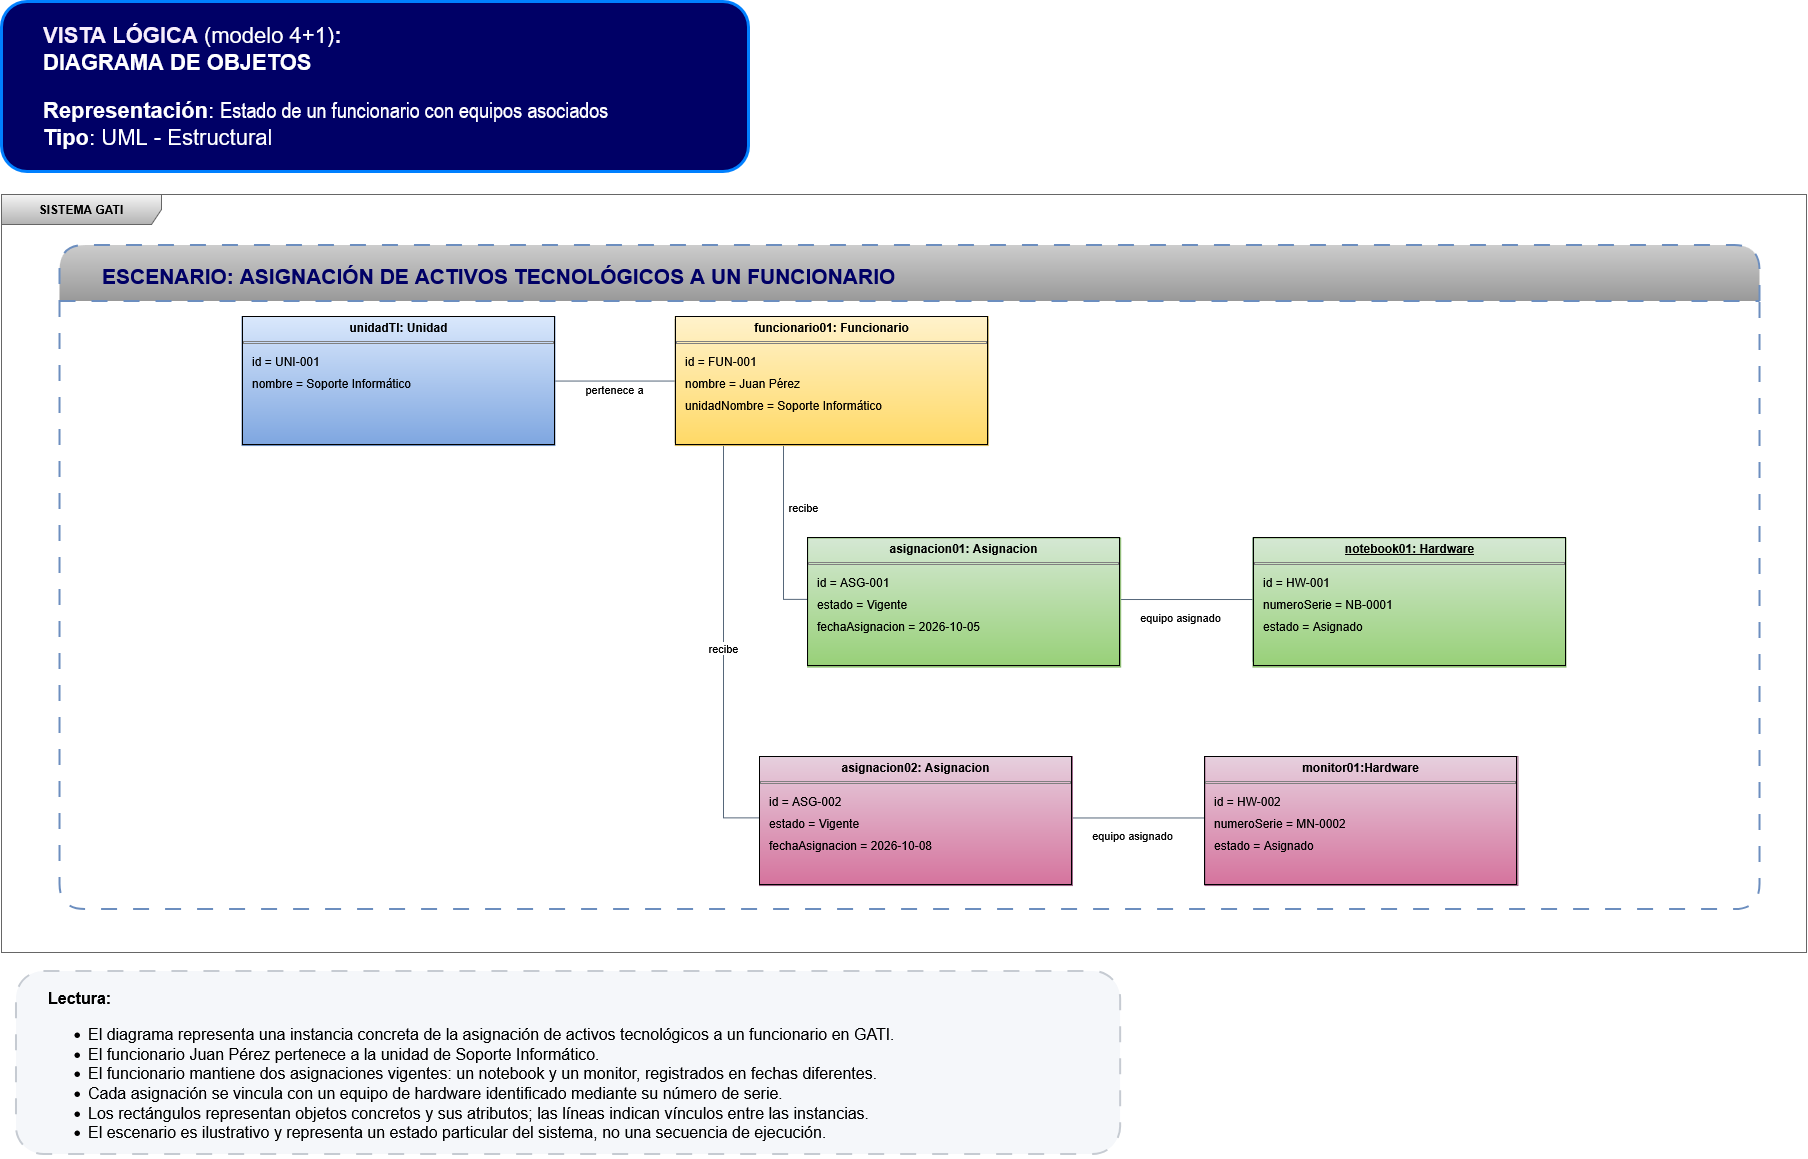

The diagram above was exported from draw.io. Its source (the exported page's mxGraphModel, read from the mxfile embedded in the PNG):
<mxGraphModel dx="2475" dy="1338" grid="0" gridSize="10" guides="1" tooltips="1" connect="1" arrows="1" fold="1" page="1" pageScale="1" pageWidth="1920" pageHeight="1200" math="0" shadow="0">
  <root>
    <mxCell id="0" />
    <mxCell id="1" parent="0" />
    <mxCell id="qKoc_Oi8Xf_Dz1KlNO1f-1" parent="1" style="text;html=1;align=left;verticalAlign=middle;whiteSpace=wrap;fontSize=22;fontStyle=1;fontColor=#17365D;rounded=1;roundedPerimeter=1;strokeColor=light-dark(#0080ff, #5c79a3);strokeWidth=3;fillColor=#000066;" value="&lt;blockquote&gt;&lt;div&gt;&lt;span style=&quot;color: rgb(247, 238, 252);&quot;&gt;VISTA LÓGICA&amp;nbsp;&lt;/span&gt;&lt;span style=&quot;color: rgb(255, 255, 255); font-weight: normal;&quot;&gt;(modelo 4+1)&lt;/span&gt;&lt;span style=&quot;color: rgb(247, 238, 252);&quot;&gt;:&lt;/span&gt;&lt;/div&gt;&lt;div&gt;&lt;span style=&quot;color: rgb(255, 255, 255);&quot;&gt;DIAGRAMA DE OBJETOS&lt;/span&gt;&lt;/div&gt;&lt;div&gt;&lt;p&gt;&lt;span style=&quot;color: rgb(255, 255, 255); font-weight: normal;&quot;&gt;&lt;b&gt;Representación&lt;/b&gt;:&amp;nbsp;&lt;/span&gt;&lt;span style=&quot;font-weight: normal;&quot;&gt;&lt;font&gt;&lt;span style=&quot;line-height: 115%; font-family: Arial Narrow, sans-serif; color: rgb(255, 255, 255);&quot;&gt;Estado de un funcionario con equipos asociados&lt;/span&gt;&lt;/font&gt;&lt;/span&gt;&lt;br&gt;&lt;span style=&quot;color: rgb(255, 255, 255); font-weight: normal;&quot;&gt;&lt;b&gt;Tipo&lt;/b&gt;:&amp;nbsp;&lt;/span&gt;&lt;span style=&quot;color: rgb(255, 255, 255); font-weight: normal;&quot;&gt;UML - Estructural&lt;/span&gt;&lt;/p&gt;&lt;/div&gt;&lt;/blockquote&gt;" vertex="1">
      <mxGeometry height="170" width="747" x="43" y="28" as="geometry" />
    </mxCell>
    <mxCell id="WWV7a1s0nKr_XMVgzp7K-2" parent="1" style="shape=umlFrame;whiteSpace=wrap;html=1;pointerEvents=0;recursiveResize=0;container=1;collapsible=0;width=160;fillColor=#f5f5f5;gradientColor=#b3b3b3;strokeColor=#666666;" value="&lt;b&gt;SISTEMA GATI&lt;/b&gt;" vertex="1">
      <mxGeometry height="758" width="1805" x="43" y="221" as="geometry" />
    </mxCell>
    <mxCell id="WWV7a1s0nKr_XMVgzp7K-6" connectable="0" parent="WWV7a1s0nKr_XMVgzp7K-2" style="group" value="" vertex="1">
      <mxGeometry height="569" width="1324" x="240.5" y="122" as="geometry" />
    </mxCell>
    <mxCell id="func" parent="WWV7a1s0nKr_XMVgzp7K-6" style="rounded=0;whiteSpace=wrap;html=1;fillColor=#ffffff;strokeColor=#5c789f;align=left;verticalAlign=top;spacing=0;overflow=fill;" value="&lt;div style=&quot;font-family: Arial; font-size: 13px; color: rgb(29, 41, 57);&quot;&gt;&lt;div style=&quot;text-align: center; padding: 9px 4px; background: rgb(234, 242, 255); border-bottom: 1px solid rgb(92, 120, 159);&quot;&gt;&lt;u&gt;&lt;b&gt;funcionario01:Funcionario&lt;/b&gt;&lt;/u&gt;&lt;/div&gt;&lt;br&gt;&lt;/div&gt;" vertex="1">
      <mxGeometry height="123.13438045375217" width="312.9454545454546" x="433.3090909090909" y="2.979057591623026" as="geometry" />
    </mxCell>
    <mxCell id="as1" parent="WWV7a1s0nKr_XMVgzp7K-6" style="rounded=0;whiteSpace=wrap;html=1;fillColor=#ffffff;strokeColor=#5c789f;align=left;verticalAlign=top;spacing=0;overflow=fill;" value="&lt;div style=&quot;font-family: Arial; font-size: 13px; color: rgb(29, 41, 57);&quot;&gt;&lt;div style=&quot;text-align: center; padding: 9px 4px; background: rgb(234, 242, 255); border-bottom: 1px solid rgb(92, 120, 159);&quot;&gt;&lt;u&gt;&lt;b&gt;asignacion01:Asignacion&lt;/b&gt;&lt;/u&gt;&lt;/div&gt;&lt;br&gt;&lt;/div&gt;" vertex="1">
      <mxGeometry height="123.13438045375217" width="300.9090909090908" x="565.709090909091" y="221.44328097731236" as="geometry" />
    </mxCell>
    <mxCell id="as2" parent="WWV7a1s0nKr_XMVgzp7K-6" style="rounded=0;whiteSpace=wrap;html=1;fillColor=#ffffff;strokeColor=#5c789f;align=left;verticalAlign=top;spacing=0;overflow=fill;" value="&lt;div style=&quot;font-family: Arial; font-size: 13px; color: rgb(29, 41, 57);&quot;&gt;&lt;div style=&quot;text-align: center; padding: 9px 4px; background: rgb(234, 242, 255); border-bottom: 1px solid rgb(92, 120, 159);&quot;&gt;&lt;u&gt;&lt;b&gt;asignacion02:Asignacion&lt;/b&gt;&lt;/u&gt;&lt;/div&gt;&lt;br&gt;&lt;/div&gt;" vertex="1">
      <mxGeometry height="123.13438045375217" width="300.9090909090908" x="517.5636363636364" y="439.90750436300175" as="geometry" />
    </mxCell>
    <mxCell id="hw1" parent="WWV7a1s0nKr_XMVgzp7K-6" style="rounded=0;whiteSpace=wrap;html=1;fillColor=#ffffff;strokeColor=#5c789f;align=left;verticalAlign=top;spacing=0;overflow=fill;" value="&lt;div style=&quot;font-family: Arial; font-size: 13px; color: rgb(29, 41, 57);&quot;&gt;&lt;div style=&quot;text-align: center; padding: 9px 4px; background: rgb(234, 242, 255); border-bottom: 1px solid rgb(92, 120, 159);&quot;&gt;&lt;br&gt;&lt;/div&gt;&lt;br&gt;&lt;/div&gt;" vertex="1">
      <mxGeometry height="123.13438045375217" width="294.8909090909091" x="1011.0545454545454" y="221.44328097731236" as="geometry" />
    </mxCell>
    <mxCell id="hw2" parent="WWV7a1s0nKr_XMVgzp7K-6" style="rounded=0;whiteSpace=wrap;html=1;fillColor=#ffffff;strokeColor=#5c789f;align=left;verticalAlign=top;spacing=0;overflow=fill;" value="&lt;div style=&quot;font-family: Arial; font-size: 13px; color: rgb(29, 41, 57);&quot;&gt;&lt;div style=&quot;text-align: center; padding: 9px 4px; background: rgb(234, 242, 255); border-bottom: 1px solid rgb(92, 120, 159);&quot;&gt;&lt;br&gt;&lt;/div&gt;&lt;br&gt;&lt;/div&gt;" vertex="1">
      <mxGeometry height="123.13438045375217" width="294.8909090909091" x="962.9090909090908" y="439.90750436300175" as="geometry" />
    </mxCell>
    <mxCell id="e1" edge="1" parent="WWV7a1s0nKr_XMVgzp7K-6" source="CLIKIOlG2SD39CkZn1W2-4" style="edgeStyle=orthogonalEdgeStyle;rounded=0;orthogonalLoop=1;jettySize=auto;html=1;endArrow=none;startArrow=none;strokeColor=#56677a;fontSize=11;labelBackgroundColor=#ffffff;entryX=1;entryY=0.5;entryDx=0;entryDy=0;exitX=0;exitY=0.5;exitDx=0;exitDy=0;" target="CLIKIOlG2SD39CkZn1W2-3" value="pertenece a">
      <mxGeometry relative="1" x="0.0097" y="8" as="geometry">
        <mxPoint as="offset" />
        <mxPoint x="300.9090909090908" y="64.54624781849915" as="targetPoint" />
      </mxGeometry>
    </mxCell>
    <mxCell id="e2" edge="1" parent="WWV7a1s0nKr_XMVgzp7K-6" source="func" style="edgeStyle=orthogonalEdgeStyle;rounded=0;orthogonalLoop=1;jettySize=auto;html=1;endArrow=none;startArrow=none;strokeColor=#56677a;fontSize=11;labelBackgroundColor=#ffffff;" target="as1" value="recibe">
      <mxGeometry relative="1" x="-0.2809" y="20" as="geometry">
        <mxPoint as="offset" />
        <Array as="points">
          <mxPoint x="541.6363636363636" y="283.0104712041885" />
        </Array>
      </mxGeometry>
    </mxCell>
    <mxCell id="e3" edge="1" parent="WWV7a1s0nKr_XMVgzp7K-6" source="func" style="edgeStyle=orthogonalEdgeStyle;rounded=0;orthogonalLoop=1;jettySize=auto;html=1;endArrow=none;startArrow=none;strokeColor=#56677a;fontSize=11;labelBackgroundColor=#ffffff;" target="as2" value="recibe">
      <mxGeometry relative="1" as="geometry">
        <Array as="points">
          <mxPoint x="481.4545454545454" y="211.5130890052356" />
          <mxPoint x="481.4545454545454" y="211.5130890052356" />
        </Array>
      </mxGeometry>
    </mxCell>
    <mxCell id="e4" edge="1" parent="WWV7a1s0nKr_XMVgzp7K-6" source="as1" style="edgeStyle=orthogonalEdgeStyle;rounded=0;orthogonalLoop=1;jettySize=auto;html=1;endArrow=none;startArrow=none;strokeColor=#56677a;fontSize=11;labelBackgroundColor=#ffffff;" target="hw1" value="equipo asignado">
      <mxGeometry relative="1" y="-18" as="geometry">
        <mxPoint as="offset" />
      </mxGeometry>
    </mxCell>
    <mxCell id="e5" edge="1" parent="WWV7a1s0nKr_XMVgzp7K-6" source="as2" style="edgeStyle=orthogonalEdgeStyle;rounded=0;orthogonalLoop=1;jettySize=auto;html=1;endArrow=none;startArrow=none;strokeColor=#56677a;fontSize=11;labelBackgroundColor=#ffffff;" target="hw2" value="equipo asignado">
      <mxGeometry relative="1" y="-18" as="geometry">
        <mxPoint as="offset" />
      </mxGeometry>
    </mxCell>
    <mxCell id="CLIKIOlG2SD39CkZn1W2-3" parent="WWV7a1s0nKr_XMVgzp7K-6" style="verticalAlign=top;align=left;overflow=fill;html=1;whiteSpace=wrap;labelBackgroundColor=none;textShadow=0;labelBorderColor=default;fillColor=#dae8fc;gradientColor=#7ea6e0;strokeColor=#6c8ebf;fontFamily=Helvetica;fontSize=12;" value="&lt;p style=&quot;margin: 4px 0px 0px; text-align: center; text-decoration-color: currentcolor;&quot;&gt;&lt;b&gt;unidadTI: Unidad&lt;/b&gt;&lt;/p&gt;&lt;hr size=&quot;1&quot; style=&quot;border-style:solid;&quot;&gt;&lt;div style=&quot;text-align:left;padding:4px 9px;&quot;&gt;id = UNI-001&lt;/div&gt;&lt;div style=&quot;text-align:left;padding:4px 9px;&quot;&gt;nombre = Soporte Informático&lt;/div&gt;&lt;p style=&quot;margin:0px;margin-left:8px;&quot;&gt;&lt;/p&gt;" vertex="1">
      <mxGeometry height="129.09249563699828" width="312.9454545454546" as="geometry" />
    </mxCell>
    <mxCell id="CLIKIOlG2SD39CkZn1W2-4" parent="WWV7a1s0nKr_XMVgzp7K-6" style="verticalAlign=top;align=left;overflow=fill;html=1;whiteSpace=wrap;labelBackgroundColor=none;textShadow=0;labelBorderColor=default;fillColor=#fff2cc;strokeColor=#d6b656;gradientColor=#ffd966;" value="&lt;p style=&quot;margin: 4px 0px 0px; text-align: center; text-decoration-color: currentcolor;&quot;&gt;&lt;b&gt;funcionario01: Funcionario&lt;/b&gt;&lt;/p&gt;&lt;hr size=&quot;1&quot; style=&quot;border-style:solid;&quot;&gt;&lt;div style=&quot;text-align:left;padding:4px 9px;&quot;&gt;id = FUN-001&lt;/div&gt;&lt;div style=&quot;text-align:left;padding:4px 9px;&quot;&gt;nombre = Juan Pérez&lt;/div&gt;&lt;div style=&quot;text-align:left;padding:4px 9px;&quot;&gt;unidadNombre = Soporte Informático&lt;/div&gt;&lt;p style=&quot;margin:0px;margin-left:8px;&quot;&gt;&lt;/p&gt;" vertex="1">
      <mxGeometry height="129.09249563699828" width="312.9454545454546" x="433.3090909090909" as="geometry" />
    </mxCell>
    <mxCell id="CLIKIOlG2SD39CkZn1W2-5" parent="WWV7a1s0nKr_XMVgzp7K-6" style="verticalAlign=top;align=left;overflow=fill;html=1;whiteSpace=wrap;labelBackgroundColor=none;textShadow=0;labelBorderColor=default;fillColor=#d5e8d4;strokeColor=#82b366;gradientColor=#97d077;" value="&lt;p style=&quot;margin: 4px 0px 0px; text-align: center; text-decoration-color: currentcolor;&quot;&gt;&lt;b&gt;asignacion01: Asignacion&lt;/b&gt;&lt;/p&gt;&lt;hr size=&quot;1&quot; style=&quot;border-style:solid;&quot;&gt;&lt;div style=&quot;text-align:left;padding:4px 9px;&quot;&gt;id = ASG-001&lt;/div&gt;&lt;div style=&quot;text-align:left;padding:4px 9px;&quot;&gt;estado = Vigente&lt;/div&gt;&lt;div style=&quot;text-align:left;padding:4px 9px;&quot;&gt;fechaAsignacion = 2026-10-05&lt;/div&gt;&lt;p style=&quot;margin:0px;margin-left:8px;&quot;&gt;&lt;/p&gt;" vertex="1">
      <mxGeometry height="129.09249563699828" width="312.9454545454546" x="565.709090909091" y="221.44328097731236" as="geometry" />
    </mxCell>
    <mxCell id="CLIKIOlG2SD39CkZn1W2-6" parent="WWV7a1s0nKr_XMVgzp7K-6" style="verticalAlign=top;align=left;overflow=fill;html=1;whiteSpace=wrap;labelBackgroundColor=none;textShadow=0;labelBorderColor=default;fillColor=#d5e8d4;strokeColor=#82b366;gradientColor=#97d077;" value="&lt;p style=&quot;margin: 4px 0px 0px; text-align: center; text-decoration-color: currentcolor;&quot;&gt;&lt;u&gt;&lt;b&gt;notebook01: Hardware&lt;/b&gt;&lt;/u&gt;&lt;/p&gt;&lt;hr size=&quot;1&quot; style=&quot;border-style:solid;&quot;&gt;&lt;div style=&quot;text-align:left;padding:4px 9px;&quot;&gt;id = HW-001&lt;/div&gt;&lt;div style=&quot;text-align:left;padding:4px 9px;&quot;&gt;numeroSerie = NB-0001&lt;/div&gt;&lt;div style=&quot;text-align:left;padding:4px 9px;&quot;&gt;estado = Asignado&lt;/div&gt;&lt;p style=&quot;margin:0px;margin-left:8px;&quot;&gt;&lt;/p&gt;" vertex="1">
      <mxGeometry height="129.09249563699828" width="312.9454545454546" x="1011.0545454545454" y="221.44328097731236" as="geometry" />
    </mxCell>
    <mxCell id="CLIKIOlG2SD39CkZn1W2-7" parent="WWV7a1s0nKr_XMVgzp7K-6" style="verticalAlign=top;align=left;overflow=fill;html=1;whiteSpace=wrap;labelBackgroundColor=none;textShadow=0;labelBorderColor=default;fillColor=#e6d0de;strokeColor=#996185;gradientColor=#d5739d;" value="&lt;p style=&quot;margin: 4px 0px 0px; text-align: center; text-decoration-color: currentcolor;&quot;&gt;&lt;b&gt;asignacion02: Asignacion&lt;/b&gt;&lt;/p&gt;&lt;hr size=&quot;1&quot; style=&quot;border-style:solid;&quot;&gt;&lt;div style=&quot;text-align:left;padding:4px 9px;&quot;&gt;id = ASG-002&lt;/div&gt;&lt;div style=&quot;text-align:left;padding:4px 9px;&quot;&gt;estado = Vigente&lt;/div&gt;&lt;div style=&quot;text-align:left;padding:4px 9px;&quot;&gt;fechaAsignacion = 2026-10-08&lt;/div&gt;&lt;p style=&quot;margin:0px;margin-left:8px;&quot;&gt;&lt;/p&gt;" vertex="1">
      <mxGeometry height="129.09249563699828" width="312.9454545454546" x="517.5636363636364" y="439.90750436300175" as="geometry" />
    </mxCell>
    <mxCell id="CLIKIOlG2SD39CkZn1W2-8" parent="WWV7a1s0nKr_XMVgzp7K-6" style="verticalAlign=top;align=left;overflow=fill;html=1;whiteSpace=wrap;labelBackgroundColor=none;textShadow=0;labelBorderColor=default;fillColor=#e6d0de;strokeColor=#996185;gradientColor=#d5739d;" value="&lt;p style=&quot;margin: 4px 0px 0px; text-align: center; text-decoration-color: currentcolor;&quot;&gt;&lt;b&gt;monitor01:Hardware&lt;/b&gt;&lt;/p&gt;&lt;hr size=&quot;1&quot; style=&quot;border-style:solid;&quot;&gt;&lt;div style=&quot;text-align:left;padding:4px 9px;&quot;&gt;id = HW-002&lt;/div&gt;&lt;div style=&quot;text-align:left;padding:4px 9px;&quot;&gt;numeroSerie = MN-0002&lt;/div&gt;&lt;div style=&quot;text-align:left;padding:4px 9px;&quot;&gt;estado = Asignado&lt;/div&gt;&lt;p style=&quot;margin:0px;margin-left:8px;&quot;&gt;&lt;/p&gt;" vertex="1">
      <mxGeometry height="129.09249563699828" width="312.9454545454546" x="962.9090909090908" y="439.90750436300175" as="geometry" />
    </mxCell>
    <mxCell id="WWV7a1s0nKr_XMVgzp7K-41" parent="WWV7a1s0nKr_XMVgzp7K-2" style="swimlane;fontStyle=0;align=left;verticalAlign=top;childLayout=stackLayout;horizontal=1;startSize=56;horizontalStack=0;resizeParent=1;resizeParentMax=0;resizeLast=0;collapsible=0;marginBottom=0;html=1;whiteSpace=wrap;rounded=1;roundedPerimeter=1;dashed=1;dashPattern=8 8;fillColor=#CCCCCC;gradientColor=#999999;strokeColor=#6c8ebf;strokeWidth=2;" value="&lt;blockquote&gt;&lt;div align=&quot;left&quot;&gt;&lt;b&gt;&lt;font style=&quot;font-size: 21px; color: rgb(0, 0, 102);&quot;&gt;ESCENARIO:&amp;nbsp;&lt;/font&gt;&lt;/b&gt;&lt;font style=&quot;font-size: 21px;&quot;&gt;&lt;b&gt;&lt;span style=&quot;color: rgb(0, 0, 102);&quot;&gt;ASIGNACIÓN DE ACTIVOS TECNOLÓGICOS A UN FUNCIONARIO&lt;/span&gt;&lt;/b&gt;&lt;/font&gt;&lt;/div&gt;&lt;/blockquote&gt;" vertex="1">
      <mxGeometry height="664" width="1700" x="58.52" y="51" as="geometry" />
    </mxCell>
    <mxCell id="WWV7a1s0nKr_XMVgzp7K-43" parent="1" style="rounded=1;whiteSpace=wrap;html=1;align=left;verticalAlign=middle;fontSize=19;spacing=12;fillColor=#f5f7fa;strokeColor=#c6cbd2;strokeWidth=2;dashed=1;dashPattern=8 8;" value="" vertex="1">
      <mxGeometry height="183" width="1104.17" x="57.98" y="998" as="geometry" />
    </mxCell>
    <mxCell id="WWV7a1s0nKr_XMVgzp7K-42" parent="1" style="text;whiteSpace=wrap;html=1;fontSize=16;" value="&lt;p&gt;&lt;strong&gt;&lt;span&gt;Lectura:&lt;/span&gt;&lt;/strong&gt;&lt;/p&gt;&lt;ul&gt;&lt;li&gt;&lt;span&gt;El diagrama representa una instancia concreta de la asignación de activos tecnológicos a un funcionario en GATI.&lt;/span&gt;&lt;/li&gt;&lt;li&gt;&lt;span&gt;El funcionario Juan Pérez pertenece a la unidad de Soporte Informático.&lt;/span&gt;&lt;/li&gt;&lt;li&gt;&lt;span&gt;El funcionario mantiene dos asignaciones vigentes: un notebook y un monitor, registrados en fechas diferentes.&lt;/span&gt;&lt;/li&gt;&lt;li&gt;&lt;span&gt;Cada asignación se vincula con un equipo de hardware identificado mediante su número de serie.&lt;/span&gt;&lt;/li&gt;&lt;li&gt;&lt;span&gt;Los rectángulos representan objetos concretos y sus atributos; las líneas indican vínculos entre las instancias.&lt;/span&gt;&lt;/li&gt;&lt;li&gt;&lt;span&gt;El escenario es ilustrativo y representa un estado particular del sistema, no una secuencia de ejecución.&lt;/span&gt;&lt;/li&gt;&lt;/ul&gt;" vertex="1">
      <mxGeometry height="163" width="1078.43" x="87.57" y="993" as="geometry" />
    </mxCell>
  </root>
</mxGraphModel>